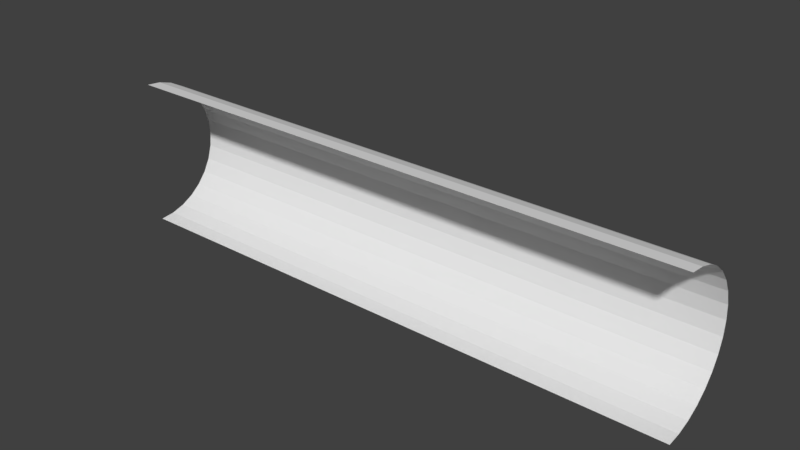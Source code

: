 # Source: halfcylinder.blend  (saved by Blender 2.77.0; exported with 4.5.12 LTS)
import bpy
from mathutils import Matrix  # noqa: F401  (used for matrix-valued properties, if any)

bpy.ops.wm.read_factory_settings(use_empty=True)
scene = bpy.context.scene
scene.name = 'Scene'

# ---- collections
col_collection_1 = bpy.data.collections.new('Collection 1'); scene.collection.children.link(col_collection_1)

# ---- world
world_world = bpy.data.worlds.new('World'); scene.world = world_world
world_world.color = (0.05088, 0.05088, 0.05088)
world_world.use_sun_shadow = False
world_world.sun_shadow_jitter_overblur = 0.0
world_world.cycles.sampling_method = 'MANUAL'

# ---- meshes
me_cylinder = bpy.data.meshes.new('Cylinder')
me_cylinder.from_pydata([(-1.951, 0.5078, 0.5129), (-1.497, 0.5078, 0.5129), (-1.951, 0.4981, 0.4144), (-1.497, 0.4981, 0.4144), (-1.951, 0.4693, 0.3196), (-1.497, 0.4693, 0.3196), (-1.951, 0.4227, 0.2323), (-1.497, 0.4227, 0.2323), (-1.951, 0.3599, 0.1558), (-1.497, 0.3599, 0.1558), (-1.951, 0.2834, 0.09303), (-1.497, 0.2834, 0.09303), (-1.951, 0.1961, 0.04638), (-1.497, 0.1961, 0.04638), (-1.951, 0.1014, 0.01764), (-1.497, 0.1014, 0.01764), (-1.951, 0.002851, 0.00794), (-1.497, 0.002851, 0.00794), (-1.951, 0.002852, 1.018), (-1.497, 0.002852, 1.018), (-1.951, 0.1014, 1.008), (-1.497, 0.1014, 1.008), (-1.951, 0.1961, 0.9793), (-1.497, 0.1961, 0.9794), (-1.951, 0.2834, 0.9327), (-1.497, 0.2834, 0.9327), (-1.951, 0.3599, 0.8699), (-1.497, 0.3599, 0.8699), (-1.951, 0.4227, 0.7934), (-1.497, 0.4227, 0.7934), (-1.951, 0.4693, 0.7061), (-1.497, 0.4693, 0.7061), (-1.951, 0.4981, 0.6114), (-1.497, 0.4981, 0.6114), (-1.038, 0.5078, 0.5129), (-1.038, 0.4981, 0.4144), (-1.038, 0.4693, 0.3196), (-1.038, 0.4227, 0.2323), (-1.038, 0.3599, 0.1558), (-1.038, 0.2834, 0.09303), (-1.038, 0.1961, 0.04638), (-1.038, 0.1014, 0.01764), (-1.038, 0.002851, 0.00794), (-1.038, 0.002852, 1.018), (-1.038, 0.1014, 1.008), (-1.038, 0.1961, 0.9794), (-1.038, 0.2834, 0.9327), (-1.038, 0.3599, 0.8699), (-1.038, 0.4227, 0.7934), (-1.038, 0.4693, 0.7061), (-1.038, 0.4981, 0.6114), (-0.5389, 0.5078, 0.5129), (-0.5389, 0.4981, 0.4144), (-0.5389, 0.4693, 0.3196), (-0.5389, 0.4227, 0.2323), (-0.5389, 0.3599, 0.1558), (-0.5389, 0.2834, 0.09303), (-0.5389, 0.1961, 0.04638), (-0.5389, 0.1014, 0.01764), (-0.5389, 0.002851, 0.00794), (-0.5389, 0.002852, 1.018), (-0.5389, 0.1014, 1.008), (-0.5389, 0.1961, 0.9794), (-0.5389, 0.2834, 0.9327), (-0.5389, 0.3599, 0.8699), (-0.5389, 0.4227, 0.7934), (-0.5389, 0.4693, 0.7061), (-0.5389, 0.4981, 0.6114), (-0.01284, 0.5078, 0.5129), (-0.01284, 0.4981, 0.4144), (-0.01284, 0.4693, 0.3196), (-0.01284, 0.4227, 0.2323), (-0.01284, 0.3599, 0.1558), (-0.01284, 0.2834, 0.09303), (-0.01284, 0.1961, 0.04638), (-0.01284, 0.1014, 0.01764), (-0.01284, 0.002851, 0.00794), (-0.01284, 0.002852, 1.018), (-0.01284, 0.1014, 1.008), (-0.01284, 0.1961, 0.9794), (-0.01284, 0.2834, 0.9327), (-0.01284, 0.3599, 0.8699), (-0.01284, 0.4227, 0.7934), (-0.01284, 0.4693, 0.7061), (-0.01284, 0.4981, 0.6114), (0.4997, 0.5078, 0.5129), (0.4997, 0.4981, 0.4144), (0.4997, 0.4693, 0.3196), (0.4997, 0.4227, 0.2323), (0.4997, 0.3599, 0.1558), (0.4997, 0.2834, 0.09303), (0.4997, 0.1961, 0.04638), (0.4997, 0.1014, 0.01764), (0.4997, 0.002851, 0.00794), (0.4997, 0.002852, 1.018), (0.4997, 0.1014, 1.008), (0.4997, 0.1961, 0.9794), (0.4997, 0.2834, 0.9327), (0.4997, 0.3599, 0.8699), (0.4997, 0.4227, 0.7934), (0.4997, 0.4693, 0.7061), (0.4997, 0.4981, 0.6114), (1.026, 0.5078, 0.5129), (1.026, 0.4981, 0.4144), (1.026, 0.4693, 0.3196), (1.026, 0.4227, 0.2323), (1.026, 0.3599, 0.1558), (1.026, 0.2834, 0.09303), (1.026, 0.1961, 0.04638), (1.026, 0.1014, 0.01764), (1.026, 0.002851, 0.00794), (1.026, 0.002852, 1.018), (1.026, 0.1014, 1.008), (1.026, 0.1961, 0.9794), (1.026, 0.2834, 0.9327), (1.026, 0.3599, 0.8699), (1.026, 0.4227, 0.7934), (1.026, 0.4693, 0.7061), (1.026, 0.4981, 0.6114), (1.525, 0.5078, 0.5129), (1.525, 0.4981, 0.4144), (1.525, 0.4693, 0.3196), (1.525, 0.4227, 0.2323), (1.525, 0.3599, 0.1558), (1.525, 0.2834, 0.09303), (1.525, 0.1961, 0.04638), (1.525, 0.1014, 0.01764), (1.525, 0.002851, 0.00794), (1.525, 0.002852, 1.018), (1.525, 0.1014, 1.008), (1.525, 0.1961, 0.9794), (1.525, 0.2834, 0.9327), (1.525, 0.3599, 0.8699), (1.525, 0.4227, 0.7934), (1.525, 0.4693, 0.7061), (1.525, 0.4981, 0.6114), (2.051, 0.5078, 0.5129), (2.051, 0.4981, 0.4144), (2.051, 0.4693, 0.3196), (2.051, 0.4227, 0.2323), (2.051, 0.3599, 0.1558), (2.051, 0.2834, 0.09304), (2.051, 0.1961, 0.04638), (2.051, 0.1014, 0.01764), (2.051, 0.002851, 0.00794), (2.051, 0.002852, 1.018), (2.051, 0.1014, 1.008), (2.051, 0.1961, 0.9794), (2.051, 0.2834, 0.9327), (2.051, 0.3599, 0.8699), (2.051, 0.4227, 0.7934), (2.051, 0.4693, 0.7061), (2.051, 0.4981, 0.6114)], [], [(0, 1, 3, 2), (2, 3, 5, 4), (4, 5, 7, 6), (6, 7, 9, 8), (8, 9, 11, 10), (10, 11, 13, 12), (12, 13, 15, 14), (14, 15, 17, 16), (18, 19, 21, 20), (20, 21, 23, 22), (22, 23, 25, 24), (24, 25, 27, 26), (26, 27, 29, 28), (28, 29, 31, 30), (30, 31, 33, 32), (32, 33, 1, 0), (23, 21, 44, 45), (33, 31, 49, 50), (7, 5, 36, 37), (17, 15, 41, 42), (3, 1, 34, 35), (29, 27, 47, 48), (13, 11, 39, 40), (25, 23, 45, 46), (1, 33, 50, 34), (9, 7, 37, 38), (21, 19, 43, 44), (31, 29, 48, 49), (5, 3, 35, 36), (15, 13, 40, 41), (27, 25, 46, 47), (11, 9, 38, 39), (46, 45, 62, 63), (38, 37, 54, 55), (47, 46, 63, 64), (39, 38, 55, 56), (48, 47, 64, 65), (40, 39, 56, 57), (49, 48, 65, 66), (41, 40, 57, 58), (50, 49, 66, 67), (42, 41, 58, 59), (35, 34, 51, 52), (34, 50, 67, 51), (44, 43, 60, 61), (36, 35, 52, 53), (45, 44, 61, 62), (37, 36, 53, 54), (67, 66, 83, 84), (59, 58, 75, 76), (52, 51, 68, 69), (51, 67, 84, 68), (61, 60, 77, 78), (53, 52, 69, 70), (62, 61, 78, 79), (54, 53, 70, 71), (63, 62, 79, 80), (55, 54, 71, 72), (64, 63, 80, 81), (56, 55, 72, 73), (65, 64, 81, 82), (57, 56, 73, 74), (66, 65, 82, 83), (58, 57, 74, 75), (72, 71, 88, 89), (81, 80, 97, 98), (73, 72, 89, 90), (82, 81, 98, 99), (74, 73, 90, 91), (83, 82, 99, 100), (75, 74, 91, 92), (84, 83, 100, 101), (76, 75, 92, 93), (69, 68, 85, 86), (68, 84, 101, 85), (78, 77, 94, 95), (70, 69, 86, 87), (79, 78, 95, 96), (71, 70, 87, 88), (80, 79, 96, 97), (93, 92, 109, 110), (86, 85, 102, 103), (85, 101, 118, 102), (95, 94, 111, 112), (87, 86, 103, 104), (96, 95, 112, 113), (88, 87, 104, 105), (97, 96, 113, 114), (89, 88, 105, 106), (98, 97, 114, 115), (90, 89, 106, 107), (99, 98, 115, 116), (91, 90, 107, 108), (100, 99, 116, 117), (92, 91, 108, 109), (101, 100, 117, 118), (115, 114, 131, 132), (107, 106, 123, 124), (116, 115, 132, 133), (108, 107, 124, 125), (117, 116, 133, 134), (109, 108, 125, 126), (118, 117, 134, 135), (110, 109, 126, 127), (103, 102, 119, 120), (102, 118, 135, 119), (112, 111, 128, 129), (104, 103, 120, 121), (113, 112, 129, 130), (105, 104, 121, 122), (114, 113, 130, 131), (106, 105, 122, 123), (120, 119, 136, 137), (119, 135, 152, 136), (129, 128, 145, 146), (121, 120, 137, 138), (130, 129, 146, 147), (122, 121, 138, 139), (131, 130, 147, 148), (123, 122, 139, 140), (132, 131, 148, 149), (124, 123, 140, 141), (133, 132, 149, 150), (125, 124, 141, 142), (134, 133, 150, 151), (126, 125, 142, 143), (135, 134, 151, 152), (127, 126, 143, 144)])
_uv = me_cylinder.uv_layers.new(name='UVMap')
_uv.uv.foreach_set('vector', [0.4981, 6.297e-05, 0.4981, 0.1136, 0.436, 0.1136, 0.436, 6.297e-05, 0.436, 6.297e-05, 0.436, 0.1136, 0.3738, 0.1136, 0.3738, 6.297e-05, 0.3738, 6.297e-05, 0.3738, 0.1136, 0.3117, 0.1136, 0.3117, 6.297e-05, 0.3117, 6.297e-05, 0.3117, 0.1136, 0.2495, 0.1136, 0.2495, 6.303e-05, 0.2495, 6.303e-05, 0.2495, 0.1136, 0.1874, 0.1136, 0.1874, 6.303e-05, 0.1874, 6.303e-05, 0.1874, 0.1136, 0.1252, 0.1136, 0.1252, 6.297e-05, 0.1252, 6.297e-05, 0.1252, 0.1136, 0.06308, 0.1136, 0.06308, 6.303e-05, 0.06308, 6.303e-05, 0.06308, 0.1136, 0.0009307, 0.1136, 0.0009309, 6.303e-05, 0.9953, 6.291e-05, 0.9953, 0.1136, 0.9332, 0.1136, 0.9332, 6.297e-05, 0.9332, 6.297e-05, 0.9332, 0.1136, 0.871, 0.1136, 0.871, 6.297e-05, 0.871, 6.297e-05, 0.871, 0.1136, 0.8089, 0.1136, 0.8089, 6.297e-05, 0.8089, 6.297e-05, 0.8089, 0.1136, 0.7467, 0.1136, 0.7467, 6.303e-05, 0.7467, 6.303e-05, 0.7467, 0.1136, 0.6846, 0.1136, 0.6846, 6.303e-05, 0.6846, 6.303e-05, 0.6846, 0.1136, 0.6224, 0.1136, 0.6224, 6.303e-05, 0.6224, 6.303e-05, 0.6224, 0.1136, 0.5603, 0.1136, 0.5603, 6.297e-05, 0.5603, 6.297e-05, 0.5603, 0.1136, 0.4981, 0.1136, 0.4981, 6.297e-05, 0.871, 0.1136, 0.9332, 0.1136, 0.9332, 0.2282, 0.871, 0.2282, 0.5603, 0.1136, 0.6224, 0.1136, 0.6224, 0.2282, 0.5603, 0.2282, 0.3117, 0.1136, 0.3738, 0.1136, 0.3738, 0.2282, 0.3117, 0.2282, 0.0009307, 0.1136, 0.06308, 0.1136, 0.06308, 0.2282, 0.0009305, 0.2282, 0.436, 0.1136, 0.4981, 0.1136, 0.4981, 0.2282, 0.436, 0.2282, 0.6846, 0.1136, 0.7467, 0.1136, 0.7467, 0.2282, 0.6846, 0.2282, 0.1252, 0.1136, 0.1874, 0.1136, 0.1874, 0.2282, 0.1252, 0.2282, 0.8089, 0.1136, 0.871, 0.1136, 0.871, 0.2282, 0.8089, 0.2282, 0.4981, 0.1136, 0.5603, 0.1136, 0.5603, 0.2282, 0.4981, 0.2282, 0.2495, 0.1136, 0.3117, 0.1136, 0.3117, 0.2282, 0.2495, 0.2282, 0.9332, 0.1136, 0.9953, 0.1136, 0.9953, 0.2282, 0.9332, 0.2282, 0.6224, 0.1136, 0.6846, 0.1136, 0.6846, 0.2282, 0.6224, 0.2282, 0.3738, 0.1136, 0.436, 0.1136, 0.436, 0.2282, 0.3738, 0.2282, 0.06308, 0.1136, 0.1252, 0.1136, 0.1252, 0.2282, 0.06308, 0.2282, 0.7467, 0.1136, 0.8089, 0.1136, 0.8089, 0.2282, 0.7467, 0.2282, 0.1874, 0.1136, 0.2495, 0.1136, 0.2495, 0.2282, 0.1874, 0.2282, 0.8089, 0.2282, 0.871, 0.2282, 0.871, 0.3529, 0.8089, 0.3529, 0.2495, 0.2282, 0.3117, 0.2282, 0.3117, 0.3529, 0.2495, 0.3529, 0.7467, 0.2282, 0.8089, 0.2282, 0.8089, 0.3529, 0.7467, 0.3529, 0.1874, 0.2282, 0.2495, 0.2282, 0.2495, 0.3529, 0.1874, 0.3529, 0.6846, 0.2282, 0.7467, 0.2282, 0.7467, 0.3529, 0.6846, 0.3529, 0.1252, 0.2282, 0.1874, 0.2282, 0.1874, 0.3529, 0.1252, 0.3529, 0.6224, 0.2282, 0.6846, 0.2282, 0.6846, 0.3529, 0.6224, 0.3529, 0.06308, 0.2282, 0.1252, 0.2282, 0.1252, 0.3529, 0.06308, 0.3529, 0.5603, 0.2282, 0.6224, 0.2282, 0.6224, 0.3529, 0.5603, 0.3529, 0.0009305, 0.2282, 0.06308, 0.2282, 0.06308, 0.3529, 0.0009305, 0.3529, 0.436, 0.2282, 0.4981, 0.2282, 0.4981, 0.3529, 0.436, 0.3529, 0.4981, 0.2282, 0.5603, 0.2282, 0.5603, 0.3529, 0.4981, 0.3529, 0.9332, 0.2282, 0.9953, 0.2282, 0.9953, 0.3529, 0.9332, 0.3529, 0.3738, 0.2282, 0.436, 0.2282, 0.436, 0.3529, 0.3738, 0.3529, 0.871, 0.2282, 0.9332, 0.2282, 0.9332, 0.3529, 0.871, 0.3529, 0.3117, 0.2282, 0.3738, 0.2282, 0.3738, 0.3529, 0.3117, 0.3529, 0.5603, 0.3529, 0.6224, 0.3529, 0.6224, 0.4843, 0.5603, 0.4843, 0.0009305, 0.3529, 0.06308, 0.3529, 0.06308, 0.4843, 0.0009307, 0.4843, 0.436, 0.3529, 0.4981, 0.3529, 0.4981, 0.4843, 0.436, 0.4843, 0.4981, 0.3529, 0.5603, 0.3529, 0.5603, 0.4843, 0.4981, 0.4843, 0.9332, 0.3529, 0.9953, 0.3529, 0.9953, 0.4843, 0.9332, 0.4843, 0.3738, 0.3529, 0.436, 0.3529, 0.436, 0.4843, 0.3738, 0.4843, 0.871, 0.3529, 0.9332, 0.3529, 0.9332, 0.4843, 0.871, 0.4843, 0.3117, 0.3529, 0.3738, 0.3529, 0.3738, 0.4843, 0.3117, 0.4843, 0.8089, 0.3529, 0.871, 0.3529, 0.871, 0.4843, 0.8089, 0.4843, 0.2495, 0.3529, 0.3117, 0.3529, 0.3117, 0.4843, 0.2495, 0.4843, 0.7467, 0.3529, 0.8089, 0.3529, 0.8089, 0.4843, 0.7467, 0.4843, 0.1874, 0.3529, 0.2495, 0.3529, 0.2495, 0.4843, 0.1874, 0.4843, 0.6846, 0.3529, 0.7467, 0.3529, 0.7467, 0.4843, 0.6846, 0.4843, 0.1252, 0.3529, 0.1874, 0.3529, 0.1874, 0.4843, 0.1252, 0.4843, 0.6224, 0.3529, 0.6846, 0.3529, 0.6846, 0.4843, 0.6224, 0.4843, 0.06308, 0.3529, 0.1252, 0.3529, 0.1252, 0.4843, 0.06308, 0.4843, 0.2495, 0.4843, 0.3117, 0.4843, 0.3117, 0.6124, 0.2495, 0.6124, 0.7467, 0.4843, 0.8089, 0.4843, 0.8089, 0.6124, 0.7467, 0.6124, 0.1874, 0.4843, 0.2495, 0.4843, 0.2495, 0.6124, 0.1874, 0.6124, 0.6846, 0.4843, 0.7467, 0.4843, 0.7467, 0.6124, 0.6846, 0.6124, 0.1252, 0.4843, 0.1874, 0.4843, 0.1874, 0.6124, 0.1252, 0.6124, 0.6224, 0.4843, 0.6846, 0.4843, 0.6846, 0.6124, 0.6224, 0.6124, 0.06308, 0.4843, 0.1252, 0.4843, 0.1252, 0.6124, 0.06308, 0.6124, 0.5603, 0.4843, 0.6224, 0.4843, 0.6224, 0.6124, 0.5603, 0.6124, 0.0009307, 0.4843, 0.06308, 0.4843, 0.06308, 0.6124, 0.0009307, 0.6124, 0.436, 0.4843, 0.4981, 0.4843, 0.4981, 0.6124, 0.436, 0.6124, 0.4981, 0.4843, 0.5603, 0.4843, 0.5603, 0.6124, 0.4981, 0.6124, 0.9332, 0.4843, 0.9953, 0.4843, 0.9953, 0.6124, 0.9332, 0.6124, 0.3738, 0.4843, 0.436, 0.4843, 0.436, 0.6124, 0.3738, 0.6124, 0.871, 0.4843, 0.9332, 0.4843, 0.9332, 0.6124, 0.871, 0.6124, 0.3117, 0.4843, 0.3738, 0.4843, 0.3738, 0.6124, 0.3117, 0.6124, 0.8089, 0.4843, 0.871, 0.4843, 0.871, 0.6124, 0.8089, 0.6124, 0.0009307, 0.6124, 0.06308, 0.6124, 0.06308, 0.7438, 0.000931, 0.7438, 0.436, 0.6124, 0.4981, 0.6124, 0.4981, 0.7438, 0.436, 0.7438, 0.4981, 0.6124, 0.5603, 0.6124, 0.5603, 0.7438, 0.4981, 0.7438, 0.9332, 0.6124, 0.9953, 0.6124, 0.9953, 0.7438, 0.9332, 0.7438, 0.3738, 0.6124, 0.436, 0.6124, 0.436, 0.7438, 0.3738, 0.7438, 0.871, 0.6124, 0.9332, 0.6124, 0.9332, 0.7438, 0.871, 0.7438, 0.3117, 0.6124, 0.3738, 0.6124, 0.3738, 0.7438, 0.3117, 0.7438, 0.8089, 0.6124, 0.871, 0.6124, 0.871, 0.7438, 0.8089, 0.7438, 0.2495, 0.6124, 0.3117, 0.6124, 0.3117, 0.7438, 0.2495, 0.7438, 0.7467, 0.6124, 0.8089, 0.6124, 0.8089, 0.7438, 0.7467, 0.7438, 0.1874, 0.6124, 0.2495, 0.6124, 0.2495, 0.7438, 0.1874, 0.7438, 0.6846, 0.6124, 0.7467, 0.6124, 0.7467, 0.7438, 0.6846, 0.7438, 0.1252, 0.6124, 0.1874, 0.6124, 0.1874, 0.7438, 0.1252, 0.7438, 0.6224, 0.6124, 0.6846, 0.6124, 0.6846, 0.7438, 0.6224, 0.7438, 0.06308, 0.6124, 0.1252, 0.6124, 0.1252, 0.7438, 0.06308, 0.7438, 0.5603, 0.6124, 0.6224, 0.6124, 0.6224, 0.7438, 0.5603, 0.7438, 0.7467, 0.7438, 0.8089, 0.7438, 0.8089, 0.8685, 0.7467, 0.8685, 0.1874, 0.7438, 0.2495, 0.7438, 0.2495, 0.8685, 0.1874, 0.8685, 0.6846, 0.7438, 0.7467, 0.7438, 0.7467, 0.8685, 0.6846, 0.8685, 0.1252, 0.7438, 0.1874, 0.7438, 0.1874, 0.8685, 0.1252, 0.8685, 0.6224, 0.7438, 0.6846, 0.7438, 0.6846, 0.8685, 0.6224, 0.8685, 0.06308, 0.7438, 0.1252, 0.7438, 0.1252, 0.8685, 0.06308, 0.8685, 0.5603, 0.7438, 0.6224, 0.7438, 0.6224, 0.8685, 0.5603, 0.8685, 0.000931, 0.7438, 0.06308, 0.7438, 0.06308, 0.8685, 0.0009312, 0.8685, 0.436, 0.7438, 0.4981, 0.7438, 0.4981, 0.8685, 0.436, 0.8685, 0.4981, 0.7438, 0.5603, 0.7438, 0.5603, 0.8685, 0.4981, 0.8685, 0.9332, 0.7438, 0.9953, 0.7438, 0.9953, 0.8685, 0.9332, 0.8685, 0.3738, 0.7438, 0.436, 0.7438, 0.436, 0.8685, 0.3738, 0.8685, 0.871, 0.7438, 0.9332, 0.7438, 0.9332, 0.8685, 0.871, 0.8685, 0.3117, 0.7438, 0.3738, 0.7438, 0.3738, 0.8685, 0.3117, 0.8685, 0.8089, 0.7438, 0.871, 0.7438, 0.871, 0.8685, 0.8089, 0.8685, 0.2495, 0.7438, 0.3117, 0.7438, 0.3117, 0.8685, 0.2495, 0.8685, 0.436, 0.8685, 0.4981, 0.8685, 0.4981, 0.9999, 0.436, 0.9999, 0.4981, 0.8685, 0.5603, 0.8685, 0.5603, 0.9999, 0.4981, 0.9999, 0.9332, 0.8685, 0.9953, 0.8685, 0.9953, 0.9999, 0.9332, 0.9999, 0.3738, 0.8685, 0.436, 0.8685, 0.436, 0.9999, 0.3738, 0.9999, 0.871, 0.8685, 0.9332, 0.8685, 0.9332, 0.9999, 0.871, 0.9999, 0.3117, 0.8685, 0.3738, 0.8685, 0.3738, 0.9999, 0.3117, 0.9999, 0.8089, 0.8685, 0.871, 0.8685, 0.871, 0.9999, 0.8089, 0.9999, 0.2495, 0.8685, 0.3117, 0.8685, 0.3117, 0.9999, 0.2495, 0.9999, 0.7467, 0.8685, 0.8089, 0.8685, 0.8089, 0.9999, 0.7467, 0.9999, 0.1874, 0.8685, 0.2495, 0.8685, 0.2495, 0.9999, 0.1874, 0.9999, 0.6846, 0.8685, 0.7467, 0.8685, 0.7467, 0.9999, 0.6846, 0.9999, 0.1252, 0.8685, 0.1874, 0.8685, 0.1874, 0.9999, 0.1252, 0.9999, 0.6224, 0.8685, 0.6846, 0.8685, 0.6846, 0.9999, 0.6224, 0.9999, 0.06308, 0.8685, 0.1252, 0.8685, 0.1252, 0.9999, 0.06308, 0.9999, 0.5603, 0.8685, 0.6224, 0.8685, 0.6224, 0.9999, 0.5603, 0.9999, 0.0009312, 0.8685, 0.06308, 0.8685, 0.06308, 0.9999, 0.0009315, 0.9999])
me_cylinder.use_remesh_preserve_volume = False
me_cylinder.use_remesh_preserve_attributes = False
me_cylinder.use_mirror_vertex_groups = False
me_cylinder.update()

# ---- objects
ob_halfcylinder = bpy.data.objects.new('halfcylinder', me_cylinder)

# ---- transforms, parenting, visibility, modifiers, constraints
ob_halfcylinder.location = (0.001979, 0.0, 0.0)
ob_halfcylinder.lineart.crease_threshold = 0.0

# ---- collection membership
col_collection_1.objects.link(ob_halfcylinder)

# ---- scene / render settings (as saved in the file)
scene.frame_start = 1; scene.frame_end = 250; scene.frame_set(1)
scene.render.engine = 'BLENDER_EEVEE_NEXT'
scene.render.resolution_percentage = 50
scene.render.dither_intensity = 0.0
scene.cycles.use_denoising = False
scene.cycles.samples = 128
scene.cycles.sampling_pattern = 'TABULATED_SOBOL'
scene.cycles.light_sampling_threshold = 0.0
scene.cycles.use_adaptive_sampling = False
scene.cycles.use_light_tree = False
scene.cycles.blur_glossy = 0.0
scene.cycles.sample_clamp_indirect = 0.0
scene.view_settings.view_transform = 'Standard'
bpy.context.view_layer.update()

# ---- added for rendering (the .blend has no active camera and no usable light): camera, sun
cam_auto = bpy.data.cameras.new('AutoCamera')
cam_auto.lens = 50.0
cam_auto.sensor_width = 36.0
cam_auto.clip_end = 1000.0
ob_auto_camera = bpy.data.objects.new('AutoCamera', cam_auto)
scene.collection.objects.link(ob_auto_camera)
ob_auto_camera.location = (3.89901, -4.36109, 3.59046)
ob_auto_camera.rotation_euler = (1.09748, -7.21219e-08, 0.694738)
scene.camera = ob_auto_camera
light_auto_sun = bpy.data.lights.new('AutoSun', 'SUN')
light_auto_sun.energy = 3.0
light_auto_sun.angle = 0.0523599
ob_auto_sun = bpy.data.objects.new('AutoSun', light_auto_sun)
scene.collection.objects.link(ob_auto_sun)
ob_auto_sun.rotation_euler = (0.872665, 0.174533, 0.523599)
bpy.context.view_layer.update()
